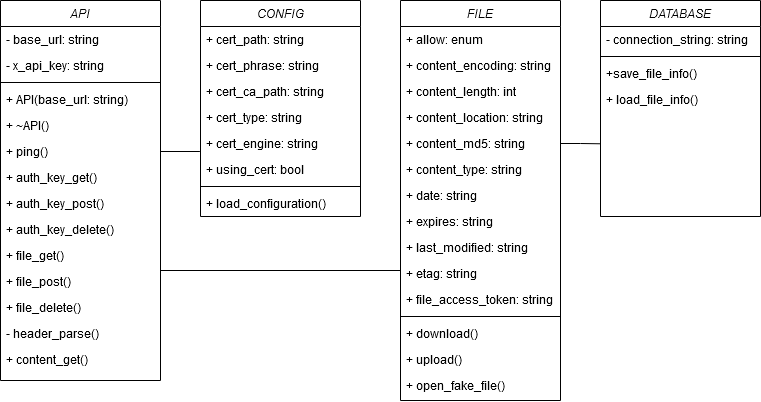

The diagram above was exported from draw.io. Its source (the exported page's mxGraphModel, read from the mxfile embedded in the PNG):
<mxGraphModel dx="1422" dy="791" grid="1" gridSize="10" guides="1" tooltips="1" connect="1" arrows="1" fold="1" page="1" pageScale="1" pageWidth="827" pageHeight="1169" math="0" shadow="0">
  <root>
    <mxCell id="WIyWlLk6GJQsqaUBKTNV-0" />
    <mxCell id="WIyWlLk6GJQsqaUBKTNV-1" parent="WIyWlLk6GJQsqaUBKTNV-0" />
    <mxCell id="zkfFHV4jXpPFQw0GAbJ--0" value="API" style="swimlane;fontStyle=2;align=center;verticalAlign=top;childLayout=stackLayout;horizontal=1;startSize=26;horizontalStack=0;resizeParent=1;resizeLast=0;collapsible=1;marginBottom=0;rounded=0;shadow=0;strokeWidth=1;" parent="WIyWlLk6GJQsqaUBKTNV-1" vertex="1">
      <mxGeometry x="40" y="40" width="160" height="380" as="geometry">
        <mxRectangle x="230" y="140" width="160" height="26" as="alternateBounds" />
      </mxGeometry>
    </mxCell>
    <mxCell id="zkfFHV4jXpPFQw0GAbJ--1" value="- base_url: string" style="text;align=left;verticalAlign=top;spacingLeft=4;spacingRight=4;overflow=hidden;rotatable=0;points=[[0,0.5],[1,0.5]];portConstraint=eastwest;" parent="zkfFHV4jXpPFQw0GAbJ--0" vertex="1">
      <mxGeometry y="26" width="160" height="26" as="geometry" />
    </mxCell>
    <mxCell id="zkfFHV4jXpPFQw0GAbJ--2" value="- x_api_key: string" style="text;align=left;verticalAlign=top;spacingLeft=4;spacingRight=4;overflow=hidden;rotatable=0;points=[[0,0.5],[1,0.5]];portConstraint=eastwest;rounded=0;shadow=0;html=0;" parent="zkfFHV4jXpPFQw0GAbJ--0" vertex="1">
      <mxGeometry y="52" width="160" height="26" as="geometry" />
    </mxCell>
    <mxCell id="zkfFHV4jXpPFQw0GAbJ--4" value="" style="line;html=1;strokeWidth=1;align=left;verticalAlign=middle;spacingTop=-1;spacingLeft=3;spacingRight=3;rotatable=0;labelPosition=right;points=[];portConstraint=eastwest;" parent="zkfFHV4jXpPFQw0GAbJ--0" vertex="1">
      <mxGeometry y="78" width="160" height="8" as="geometry" />
    </mxCell>
    <mxCell id="zkfFHV4jXpPFQw0GAbJ--5" value="+ API(base_url: string)" style="text;align=left;verticalAlign=top;spacingLeft=4;spacingRight=4;overflow=hidden;rotatable=0;points=[[0,0.5],[1,0.5]];portConstraint=eastwest;" parent="zkfFHV4jXpPFQw0GAbJ--0" vertex="1">
      <mxGeometry y="86" width="160" height="26" as="geometry" />
    </mxCell>
    <mxCell id="uAqfIP8E52SXhoXZPd_2-1" value="+ ~API()" style="text;align=left;verticalAlign=top;spacingLeft=4;spacingRight=4;overflow=hidden;rotatable=0;points=[[0,0.5],[1,0.5]];portConstraint=eastwest;" parent="zkfFHV4jXpPFQw0GAbJ--0" vertex="1">
      <mxGeometry y="112" width="160" height="26" as="geometry" />
    </mxCell>
    <mxCell id="uAqfIP8E52SXhoXZPd_2-2" value="+ ping()" style="text;align=left;verticalAlign=top;spacingLeft=4;spacingRight=4;overflow=hidden;rotatable=0;points=[[0,0.5],[1,0.5]];portConstraint=eastwest;" parent="zkfFHV4jXpPFQw0GAbJ--0" vertex="1">
      <mxGeometry y="138" width="160" height="26" as="geometry" />
    </mxCell>
    <mxCell id="uAqfIP8E52SXhoXZPd_2-3" value="+ auth_key_get()" style="text;align=left;verticalAlign=top;spacingLeft=4;spacingRight=4;overflow=hidden;rotatable=0;points=[[0,0.5],[1,0.5]];portConstraint=eastwest;" parent="zkfFHV4jXpPFQw0GAbJ--0" vertex="1">
      <mxGeometry y="164" width="160" height="26" as="geometry" />
    </mxCell>
    <mxCell id="uAqfIP8E52SXhoXZPd_2-4" value="+ auth_key_post()" style="text;align=left;verticalAlign=top;spacingLeft=4;spacingRight=4;overflow=hidden;rotatable=0;points=[[0,0.5],[1,0.5]];portConstraint=eastwest;" parent="zkfFHV4jXpPFQw0GAbJ--0" vertex="1">
      <mxGeometry y="190" width="160" height="26" as="geometry" />
    </mxCell>
    <mxCell id="uAqfIP8E52SXhoXZPd_2-5" value="+ auth_key_delete()" style="text;align=left;verticalAlign=top;spacingLeft=4;spacingRight=4;overflow=hidden;rotatable=0;points=[[0,0.5],[1,0.5]];portConstraint=eastwest;" parent="zkfFHV4jXpPFQw0GAbJ--0" vertex="1">
      <mxGeometry y="216" width="160" height="26" as="geometry" />
    </mxCell>
    <mxCell id="uAqfIP8E52SXhoXZPd_2-6" value="+ file_get()" style="text;align=left;verticalAlign=top;spacingLeft=4;spacingRight=4;overflow=hidden;rotatable=0;points=[[0,0.5],[1,0.5]];portConstraint=eastwest;" parent="zkfFHV4jXpPFQw0GAbJ--0" vertex="1">
      <mxGeometry y="242" width="160" height="26" as="geometry" />
    </mxCell>
    <mxCell id="uAqfIP8E52SXhoXZPd_2-7" value="+ file_post()" style="text;align=left;verticalAlign=top;spacingLeft=4;spacingRight=4;overflow=hidden;rotatable=0;points=[[0,0.5],[1,0.5]];portConstraint=eastwest;" parent="zkfFHV4jXpPFQw0GAbJ--0" vertex="1">
      <mxGeometry y="268" width="160" height="26" as="geometry" />
    </mxCell>
    <mxCell id="uAqfIP8E52SXhoXZPd_2-8" value="+ file_delete()" style="text;align=left;verticalAlign=top;spacingLeft=4;spacingRight=4;overflow=hidden;rotatable=0;points=[[0,0.5],[1,0.5]];portConstraint=eastwest;" parent="zkfFHV4jXpPFQw0GAbJ--0" vertex="1">
      <mxGeometry y="294" width="160" height="26" as="geometry" />
    </mxCell>
    <mxCell id="uAqfIP8E52SXhoXZPd_2-9" value="- header_parse()" style="text;align=left;verticalAlign=top;spacingLeft=4;spacingRight=4;overflow=hidden;rotatable=0;points=[[0,0.5],[1,0.5]];portConstraint=eastwest;" parent="zkfFHV4jXpPFQw0GAbJ--0" vertex="1">
      <mxGeometry y="320" width="160" height="26" as="geometry" />
    </mxCell>
    <mxCell id="uAqfIP8E52SXhoXZPd_2-10" value="+ content_get()" style="text;align=left;verticalAlign=top;spacingLeft=4;spacingRight=4;overflow=hidden;rotatable=0;points=[[0,0.5],[1,0.5]];portConstraint=eastwest;" parent="zkfFHV4jXpPFQw0GAbJ--0" vertex="1">
      <mxGeometry y="346" width="160" height="26" as="geometry" />
    </mxCell>
    <mxCell id="uAqfIP8E52SXhoXZPd_2-12" value="FILE" style="swimlane;fontStyle=2;align=center;verticalAlign=top;childLayout=stackLayout;horizontal=1;startSize=26;horizontalStack=0;resizeParent=1;resizeLast=0;collapsible=1;marginBottom=0;rounded=0;shadow=0;strokeWidth=1;" parent="WIyWlLk6GJQsqaUBKTNV-1" vertex="1">
      <mxGeometry x="440" y="40" width="160" height="400" as="geometry">
        <mxRectangle x="230" y="140" width="160" height="26" as="alternateBounds" />
      </mxGeometry>
    </mxCell>
    <mxCell id="uAqfIP8E52SXhoXZPd_2-13" value="+ allow: enum" style="text;align=left;verticalAlign=top;spacingLeft=4;spacingRight=4;overflow=hidden;rotatable=0;points=[[0,0.5],[1,0.5]];portConstraint=eastwest;" parent="uAqfIP8E52SXhoXZPd_2-12" vertex="1">
      <mxGeometry y="26" width="160" height="26" as="geometry" />
    </mxCell>
    <mxCell id="uAqfIP8E52SXhoXZPd_2-14" value="+ content_encoding: string" style="text;align=left;verticalAlign=top;spacingLeft=4;spacingRight=4;overflow=hidden;rotatable=0;points=[[0,0.5],[1,0.5]];portConstraint=eastwest;rounded=0;shadow=0;html=0;" parent="uAqfIP8E52SXhoXZPd_2-12" vertex="1">
      <mxGeometry y="52" width="160" height="26" as="geometry" />
    </mxCell>
    <mxCell id="uAqfIP8E52SXhoXZPd_2-27" value="+ content_length: int" style="text;align=left;verticalAlign=top;spacingLeft=4;spacingRight=4;overflow=hidden;rotatable=0;points=[[0,0.5],[1,0.5]];portConstraint=eastwest;rounded=0;shadow=0;html=0;" parent="uAqfIP8E52SXhoXZPd_2-12" vertex="1">
      <mxGeometry y="78" width="160" height="26" as="geometry" />
    </mxCell>
    <mxCell id="uAqfIP8E52SXhoXZPd_2-28" value="+ content_location: string" style="text;align=left;verticalAlign=top;spacingLeft=4;spacingRight=4;overflow=hidden;rotatable=0;points=[[0,0.5],[1,0.5]];portConstraint=eastwest;rounded=0;shadow=0;html=0;" parent="uAqfIP8E52SXhoXZPd_2-12" vertex="1">
      <mxGeometry y="104" width="160" height="26" as="geometry" />
    </mxCell>
    <mxCell id="uAqfIP8E52SXhoXZPd_2-29" value="+ content_md5: string" style="text;align=left;verticalAlign=top;spacingLeft=4;spacingRight=4;overflow=hidden;rotatable=0;points=[[0,0.5],[1,0.5]];portConstraint=eastwest;rounded=0;shadow=0;html=0;" parent="uAqfIP8E52SXhoXZPd_2-12" vertex="1">
      <mxGeometry y="130" width="160" height="26" as="geometry" />
    </mxCell>
    <mxCell id="uAqfIP8E52SXhoXZPd_2-30" value="+ content_type: string" style="text;align=left;verticalAlign=top;spacingLeft=4;spacingRight=4;overflow=hidden;rotatable=0;points=[[0,0.5],[1,0.5]];portConstraint=eastwest;rounded=0;shadow=0;html=0;" parent="uAqfIP8E52SXhoXZPd_2-12" vertex="1">
      <mxGeometry y="156" width="160" height="26" as="geometry" />
    </mxCell>
    <mxCell id="uAqfIP8E52SXhoXZPd_2-31" value="+ date: string" style="text;align=left;verticalAlign=top;spacingLeft=4;spacingRight=4;overflow=hidden;rotatable=0;points=[[0,0.5],[1,0.5]];portConstraint=eastwest;rounded=0;shadow=0;html=0;" parent="uAqfIP8E52SXhoXZPd_2-12" vertex="1">
      <mxGeometry y="182" width="160" height="26" as="geometry" />
    </mxCell>
    <mxCell id="uAqfIP8E52SXhoXZPd_2-32" value="+ expires: string" style="text;align=left;verticalAlign=top;spacingLeft=4;spacingRight=4;overflow=hidden;rotatable=0;points=[[0,0.5],[1,0.5]];portConstraint=eastwest;rounded=0;shadow=0;html=0;" parent="uAqfIP8E52SXhoXZPd_2-12" vertex="1">
      <mxGeometry y="208" width="160" height="26" as="geometry" />
    </mxCell>
    <mxCell id="uAqfIP8E52SXhoXZPd_2-33" value="+ last_modified: string" style="text;align=left;verticalAlign=top;spacingLeft=4;spacingRight=4;overflow=hidden;rotatable=0;points=[[0,0.5],[1,0.5]];portConstraint=eastwest;rounded=0;shadow=0;html=0;" parent="uAqfIP8E52SXhoXZPd_2-12" vertex="1">
      <mxGeometry y="234" width="160" height="26" as="geometry" />
    </mxCell>
    <mxCell id="uAqfIP8E52SXhoXZPd_2-34" value="+ etag: string" style="text;align=left;verticalAlign=top;spacingLeft=4;spacingRight=4;overflow=hidden;rotatable=0;points=[[0,0.5],[1,0.5]];portConstraint=eastwest;rounded=0;shadow=0;html=0;" parent="uAqfIP8E52SXhoXZPd_2-12" vertex="1">
      <mxGeometry y="260" width="160" height="26" as="geometry" />
    </mxCell>
    <mxCell id="uAqfIP8E52SXhoXZPd_2-35" value="+ file_access_token: string" style="text;align=left;verticalAlign=top;spacingLeft=4;spacingRight=4;overflow=hidden;rotatable=0;points=[[0,0.5],[1,0.5]];portConstraint=eastwest;rounded=0;shadow=0;html=0;" parent="uAqfIP8E52SXhoXZPd_2-12" vertex="1">
      <mxGeometry y="286" width="160" height="26" as="geometry" />
    </mxCell>
    <mxCell id="uAqfIP8E52SXhoXZPd_2-15" value="" style="line;html=1;strokeWidth=1;align=left;verticalAlign=middle;spacingTop=-1;spacingLeft=3;spacingRight=3;rotatable=0;labelPosition=right;points=[];portConstraint=eastwest;" parent="uAqfIP8E52SXhoXZPd_2-12" vertex="1">
      <mxGeometry y="312" width="160" height="8" as="geometry" />
    </mxCell>
    <mxCell id="uAqfIP8E52SXhoXZPd_2-36" value="+ download()" style="text;align=left;verticalAlign=top;spacingLeft=4;spacingRight=4;overflow=hidden;rotatable=0;points=[[0,0.5],[1,0.5]];portConstraint=eastwest;rounded=0;shadow=0;html=0;" parent="uAqfIP8E52SXhoXZPd_2-12" vertex="1">
      <mxGeometry y="320" width="160" height="26" as="geometry" />
    </mxCell>
    <mxCell id="uAqfIP8E52SXhoXZPd_2-38" value="+ upload()" style="text;align=left;verticalAlign=top;spacingLeft=4;spacingRight=4;overflow=hidden;rotatable=0;points=[[0,0.5],[1,0.5]];portConstraint=eastwest;rounded=0;shadow=0;html=0;" parent="uAqfIP8E52SXhoXZPd_2-12" vertex="1">
      <mxGeometry y="346" width="160" height="26" as="geometry" />
    </mxCell>
    <mxCell id="uAqfIP8E52SXhoXZPd_2-39" value="+ open_fake_file()" style="text;align=left;verticalAlign=top;spacingLeft=4;spacingRight=4;overflow=hidden;rotatable=0;points=[[0,0.5],[1,0.5]];portConstraint=eastwest;rounded=0;shadow=0;html=0;" parent="uAqfIP8E52SXhoXZPd_2-12" vertex="1">
      <mxGeometry y="372" width="160" height="26" as="geometry" />
    </mxCell>
    <mxCell id="uAqfIP8E52SXhoXZPd_2-40" value="CONFIG" style="swimlane;fontStyle=2;align=center;verticalAlign=top;childLayout=stackLayout;horizontal=1;startSize=26;horizontalStack=0;resizeParent=1;resizeLast=0;collapsible=1;marginBottom=0;rounded=0;shadow=0;strokeWidth=1;" parent="WIyWlLk6GJQsqaUBKTNV-1" vertex="1">
      <mxGeometry x="240" y="40" width="160" height="216" as="geometry">
        <mxRectangle x="230" y="140" width="160" height="26" as="alternateBounds" />
      </mxGeometry>
    </mxCell>
    <mxCell id="uAqfIP8E52SXhoXZPd_2-46" value="+ cert_path: string" style="text;align=left;verticalAlign=top;spacingLeft=4;spacingRight=4;overflow=hidden;rotatable=0;points=[[0,0.5],[1,0.5]];portConstraint=eastwest;rounded=0;shadow=0;html=0;" parent="uAqfIP8E52SXhoXZPd_2-40" vertex="1">
      <mxGeometry y="26" width="160" height="26" as="geometry" />
    </mxCell>
    <mxCell id="uAqfIP8E52SXhoXZPd_2-47" value="+ cert_phrase: string" style="text;align=left;verticalAlign=top;spacingLeft=4;spacingRight=4;overflow=hidden;rotatable=0;points=[[0,0.5],[1,0.5]];portConstraint=eastwest;rounded=0;shadow=0;html=0;" parent="uAqfIP8E52SXhoXZPd_2-40" vertex="1">
      <mxGeometry y="52" width="160" height="26" as="geometry" />
    </mxCell>
    <mxCell id="uAqfIP8E52SXhoXZPd_2-48" value="+ cert_ca_path: string" style="text;align=left;verticalAlign=top;spacingLeft=4;spacingRight=4;overflow=hidden;rotatable=0;points=[[0,0.5],[1,0.5]];portConstraint=eastwest;rounded=0;shadow=0;html=0;" parent="uAqfIP8E52SXhoXZPd_2-40" vertex="1">
      <mxGeometry y="78" width="160" height="26" as="geometry" />
    </mxCell>
    <mxCell id="uAqfIP8E52SXhoXZPd_2-49" value="+ cert_type: string" style="text;align=left;verticalAlign=top;spacingLeft=4;spacingRight=4;overflow=hidden;rotatable=0;points=[[0,0.5],[1,0.5]];portConstraint=eastwest;rounded=0;shadow=0;html=0;" parent="uAqfIP8E52SXhoXZPd_2-40" vertex="1">
      <mxGeometry y="104" width="160" height="26" as="geometry" />
    </mxCell>
    <mxCell id="uAqfIP8E52SXhoXZPd_2-50" value="+ cert_engine: string" style="text;align=left;verticalAlign=top;spacingLeft=4;spacingRight=4;overflow=hidden;rotatable=0;points=[[0,0.5],[1,0.5]];portConstraint=eastwest;rounded=0;shadow=0;html=0;" parent="uAqfIP8E52SXhoXZPd_2-40" vertex="1">
      <mxGeometry y="130" width="160" height="26" as="geometry" />
    </mxCell>
    <mxCell id="uAqfIP8E52SXhoXZPd_2-51" value="+ using_cert: bool" style="text;align=left;verticalAlign=top;spacingLeft=4;spacingRight=4;overflow=hidden;rotatable=0;points=[[0,0.5],[1,0.5]];portConstraint=eastwest;rounded=0;shadow=0;html=0;" parent="uAqfIP8E52SXhoXZPd_2-40" vertex="1">
      <mxGeometry y="156" width="160" height="26" as="geometry" />
    </mxCell>
    <mxCell id="uAqfIP8E52SXhoXZPd_2-52" value="" style="line;html=1;strokeWidth=1;align=left;verticalAlign=middle;spacingTop=-1;spacingLeft=3;spacingRight=3;rotatable=0;labelPosition=right;points=[];portConstraint=eastwest;" parent="uAqfIP8E52SXhoXZPd_2-40" vertex="1">
      <mxGeometry y="182" width="160" height="8" as="geometry" />
    </mxCell>
    <mxCell id="uAqfIP8E52SXhoXZPd_2-53" value="+ load_configuration()" style="text;align=left;verticalAlign=top;spacingLeft=4;spacingRight=4;overflow=hidden;rotatable=0;points=[[0,0.5],[1,0.5]];portConstraint=eastwest;rounded=0;shadow=0;html=0;" parent="uAqfIP8E52SXhoXZPd_2-40" vertex="1">
      <mxGeometry y="190" width="160" height="26" as="geometry" />
    </mxCell>
    <mxCell id="uAqfIP8E52SXhoXZPd_2-56" value="DATABASE" style="swimlane;fontStyle=2;align=center;verticalAlign=top;childLayout=stackLayout;horizontal=1;startSize=26;horizontalStack=0;resizeParent=1;resizeLast=0;collapsible=1;marginBottom=0;rounded=0;shadow=0;strokeWidth=1;" parent="WIyWlLk6GJQsqaUBKTNV-1" vertex="1">
      <mxGeometry x="640" y="40" width="160" height="216" as="geometry">
        <mxRectangle x="230" y="140" width="160" height="26" as="alternateBounds" />
      </mxGeometry>
    </mxCell>
    <mxCell id="uAqfIP8E52SXhoXZPd_2-57" value="- connection_string: string" style="text;align=left;verticalAlign=top;spacingLeft=4;spacingRight=4;overflow=hidden;rotatable=0;points=[[0,0.5],[1,0.5]];portConstraint=eastwest;rounded=0;shadow=0;html=0;" parent="uAqfIP8E52SXhoXZPd_2-56" vertex="1">
      <mxGeometry y="26" width="160" height="26" as="geometry" />
    </mxCell>
    <mxCell id="uAqfIP8E52SXhoXZPd_2-63" value="" style="line;html=1;strokeWidth=1;align=left;verticalAlign=middle;spacingTop=-1;spacingLeft=3;spacingRight=3;rotatable=0;labelPosition=right;points=[];portConstraint=eastwest;" parent="uAqfIP8E52SXhoXZPd_2-56" vertex="1">
      <mxGeometry y="52" width="160" height="8" as="geometry" />
    </mxCell>
    <mxCell id="uAqfIP8E52SXhoXZPd_2-64" value="+save_file_info()" style="text;align=left;verticalAlign=top;spacingLeft=4;spacingRight=4;overflow=hidden;rotatable=0;points=[[0,0.5],[1,0.5]];portConstraint=eastwest;rounded=0;shadow=0;html=0;" parent="uAqfIP8E52SXhoXZPd_2-56" vertex="1">
      <mxGeometry y="60" width="160" height="26" as="geometry" />
    </mxCell>
    <mxCell id="uAqfIP8E52SXhoXZPd_2-65" value="+ load_file_info()" style="text;align=left;verticalAlign=top;spacingLeft=4;spacingRight=4;overflow=hidden;rotatable=0;points=[[0,0.5],[1,0.5]];portConstraint=eastwest;rounded=0;shadow=0;html=0;" parent="uAqfIP8E52SXhoXZPd_2-56" vertex="1">
      <mxGeometry y="86" width="160" height="26" as="geometry" />
    </mxCell>
    <mxCell id="uAqfIP8E52SXhoXZPd_2-68" style="edgeStyle=orthogonalEdgeStyle;rounded=0;orthogonalLoop=1;jettySize=auto;html=1;exitX=1;exitY=0.5;exitDx=0;exitDy=0;entryX=-0.004;entryY=0.795;entryDx=0;entryDy=0;entryPerimeter=0;endArrow=none;endFill=0;" parent="WIyWlLk6GJQsqaUBKTNV-1" source="uAqfIP8E52SXhoXZPd_2-2" target="uAqfIP8E52SXhoXZPd_2-50" edge="1">
      <mxGeometry relative="1" as="geometry" />
    </mxCell>
    <mxCell id="uAqfIP8E52SXhoXZPd_2-69" style="edgeStyle=orthogonalEdgeStyle;rounded=0;orthogonalLoop=1;jettySize=auto;html=1;exitX=0;exitY=0.5;exitDx=0;exitDy=0;entryX=1;entryY=0.192;entryDx=0;entryDy=0;entryPerimeter=0;endArrow=none;endFill=0;" parent="WIyWlLk6GJQsqaUBKTNV-1" source="uAqfIP8E52SXhoXZPd_2-33" target="uAqfIP8E52SXhoXZPd_2-6" edge="1">
      <mxGeometry relative="1" as="geometry">
        <Array as="points">
          <mxPoint x="440" y="310" />
          <mxPoint x="200" y="310" />
        </Array>
      </mxGeometry>
    </mxCell>
    <mxCell id="uAqfIP8E52SXhoXZPd_2-70" style="edgeStyle=orthogonalEdgeStyle;rounded=0;orthogonalLoop=1;jettySize=auto;html=1;exitX=1;exitY=0.5;exitDx=0;exitDy=0;endArrow=none;endFill=0;" parent="WIyWlLk6GJQsqaUBKTNV-1" source="uAqfIP8E52SXhoXZPd_2-29" edge="1">
      <mxGeometry relative="1" as="geometry">
        <mxPoint x="640" y="183.28571428571433" as="targetPoint" />
      </mxGeometry>
    </mxCell>
  </root>
</mxGraphModel>